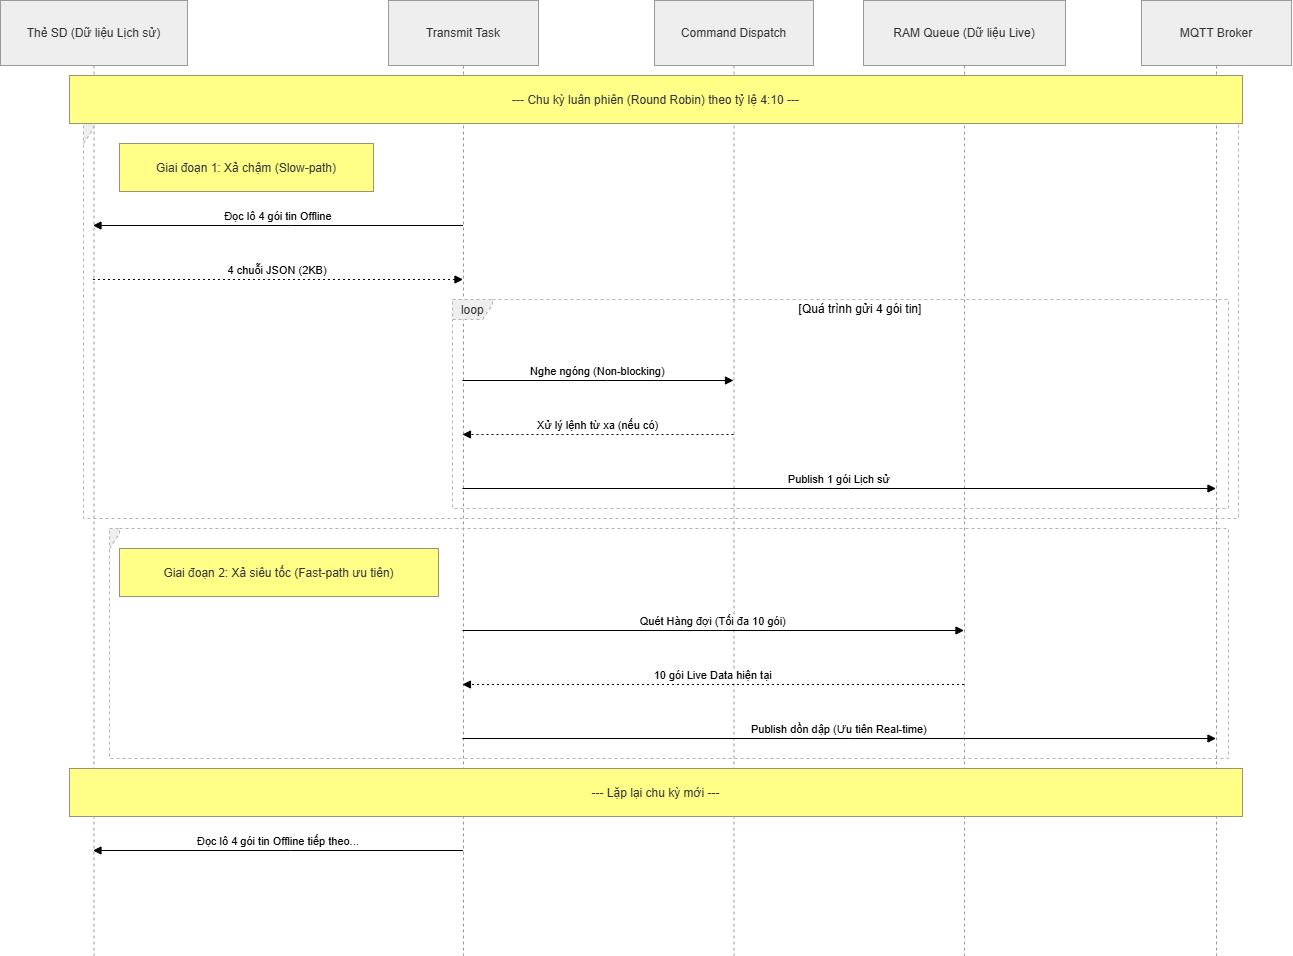

The diagram above was exported from draw.io. Its source (the exported page's mxGraphModel, read from the mxfile embedded in the PNG):
<mxGraphModel dx="1572" dy="868" grid="1" gridSize="10" guides="1" tooltips="1" connect="1" arrows="1" fold="1" page="1" pageScale="1" pageWidth="1169" pageHeight="827" math="0" shadow="0">
  <root>
    <mxCell id="0" />
    <mxCell id="1" parent="0" />
    <mxCell id="s6O4LT_XImPuEgtVKgFT-1" parent="1" style="shape=umlLifeline;perimeter=lifelinePerimeter;whiteSpace=wrap;container=1;dropTarget=0;collapsible=0;recursiveResize=0;outlineConnect=0;portConstraint=eastwest;newEdgeStyle={&quot;edgeStyle&quot;:&quot;elbowEdgeStyle&quot;,&quot;elbow&quot;:&quot;vertical&quot;,&quot;curved&quot;:0,&quot;rounded&quot;:0};size=65;fillColor=light-dark(#eeeeee,#1f2020);strokeColor=light-dark(#999999,#cccccc);fontColor=light-dark(#333333,#cccccc);" value="Thẻ SD (Dữ liệu Lịch sử)" vertex="1">
      <mxGeometry height="955" width="187" x="20" y="20" as="geometry" />
    </mxCell>
    <mxCell id="s6O4LT_XImPuEgtVKgFT-2" parent="1" style="shape=umlLifeline;perimeter=lifelinePerimeter;whiteSpace=wrap;container=1;dropTarget=0;collapsible=0;recursiveResize=0;outlineConnect=0;portConstraint=eastwest;newEdgeStyle={&quot;edgeStyle&quot;:&quot;elbowEdgeStyle&quot;,&quot;elbow&quot;:&quot;vertical&quot;,&quot;curved&quot;:0,&quot;rounded&quot;:0};size=65;fillColor=light-dark(#eeeeee,#1f2020);strokeColor=light-dark(#999999,#cccccc);fontColor=light-dark(#333333,#cccccc);" value="Transmit Task" vertex="1">
      <mxGeometry height="955" width="150" x="408" y="20" as="geometry" />
    </mxCell>
    <mxCell id="s6O4LT_XImPuEgtVKgFT-3" parent="1" style="shape=umlLifeline;perimeter=lifelinePerimeter;whiteSpace=wrap;container=1;dropTarget=0;collapsible=0;recursiveResize=0;outlineConnect=0;portConstraint=eastwest;newEdgeStyle={&quot;edgeStyle&quot;:&quot;elbowEdgeStyle&quot;,&quot;elbow&quot;:&quot;vertical&quot;,&quot;curved&quot;:0,&quot;rounded&quot;:0};size=65;fillColor=light-dark(#eeeeee,#1f2020);strokeColor=light-dark(#999999,#cccccc);fontColor=light-dark(#333333,#cccccc);" value="Command Dispatch" vertex="1">
      <mxGeometry height="955" width="159" x="674" y="20" as="geometry" />
    </mxCell>
    <mxCell id="s6O4LT_XImPuEgtVKgFT-4" parent="1" style="shape=umlLifeline;perimeter=lifelinePerimeter;whiteSpace=wrap;container=1;dropTarget=0;collapsible=0;recursiveResize=0;outlineConnect=0;portConstraint=eastwest;newEdgeStyle={&quot;edgeStyle&quot;:&quot;elbowEdgeStyle&quot;,&quot;elbow&quot;:&quot;vertical&quot;,&quot;curved&quot;:0,&quot;rounded&quot;:0};size=65;fillColor=light-dark(#eeeeee,#1f2020);strokeColor=light-dark(#999999,#cccccc);fontColor=light-dark(#333333,#cccccc);" value="RAM Queue (Dữ liệu Live)" vertex="1">
      <mxGeometry height="955" width="202" x="883" y="20" as="geometry" />
    </mxCell>
    <mxCell id="s6O4LT_XImPuEgtVKgFT-5" parent="1" style="shape=umlLifeline;perimeter=lifelinePerimeter;whiteSpace=wrap;container=1;dropTarget=0;collapsible=0;recursiveResize=0;outlineConnect=0;portConstraint=eastwest;newEdgeStyle={&quot;edgeStyle&quot;:&quot;elbowEdgeStyle&quot;,&quot;elbow&quot;:&quot;vertical&quot;,&quot;curved&quot;:0,&quot;rounded&quot;:0};size=65;fillColor=light-dark(#eeeeee,#1f2020);strokeColor=light-dark(#999999,#cccccc);fontColor=light-dark(#333333,#cccccc);" value="MQTT Broker" vertex="1">
      <mxGeometry height="955" width="150" x="1161" y="20" as="geometry" />
    </mxCell>
    <mxCell id="s6O4LT_XImPuEgtVKgFT-6" parent="1" style="shape=umlFrame;dashed=1;pointerEvents=0;dropTarget=0;strokeColor=#B3B3B3;height=20;width=40;fillColor=light-dark(#eeeeee,#1f2020);fontColor=light-dark(#333333,#cccccc);" value="loop" vertex="1">
      <mxGeometry height="209" width="776" x="472" y="319" as="geometry" />
    </mxCell>
    <mxCell id="s6O4LT_XImPuEgtVKgFT-7" parent="s6O4LT_XImPuEgtVKgFT-6" style="text;strokeColor=none;fillColor=none;align=center;verticalAlign=middle;whiteSpace=wrap;" value="[Quá trình gửi 4 gói tin]" vertex="1">
      <mxGeometry height="20" width="736" x="40" as="geometry" />
    </mxCell>
    <mxCell id="s6O4LT_XImPuEgtVKgFT-8" parent="1" style="shape=umlFrame;dashed=1;pointerEvents=0;dropTarget=0;strokeColor=#B3B3B3;height=20;width=0;fillColor=light-dark(#eeeeee,#1f2020);fontColor=light-dark(#333333,#cccccc);" value="" vertex="1">
      <mxGeometry height="395" width="1155" x="103" y="143" as="geometry" />
    </mxCell>
    <mxCell id="s6O4LT_XImPuEgtVKgFT-9" parent="s6O4LT_XImPuEgtVKgFT-8" style="text;strokeColor=none;fillColor=none;align=center;verticalAlign=middle;whiteSpace=wrap;" value="" vertex="1">
      <mxGeometry height="20" width="1155" as="geometry" />
    </mxCell>
    <mxCell id="s6O4LT_XImPuEgtVKgFT-10" parent="1" style="shape=umlFrame;dashed=1;pointerEvents=0;dropTarget=0;strokeColor=#B3B3B3;height=20;width=0;fillColor=light-dark(#eeeeee,#1f2020);fontColor=light-dark(#333333,#cccccc);" value="" vertex="1">
      <mxGeometry height="230" width="1119" x="129" y="548" as="geometry" />
    </mxCell>
    <mxCell id="s6O4LT_XImPuEgtVKgFT-11" parent="s6O4LT_XImPuEgtVKgFT-10" style="text;strokeColor=none;fillColor=none;align=center;verticalAlign=middle;whiteSpace=wrap;" value="" vertex="1">
      <mxGeometry height="20" width="1119" as="geometry" />
    </mxCell>
    <mxCell id="s6O4LT_XImPuEgtVKgFT-12" edge="1" parent="1" source="s6O4LT_XImPuEgtVKgFT-2" style="verticalAlign=bottom;edgeStyle=elbowEdgeStyle;elbow=vertical;curved=0;rounded=0;endArrow=block;" target="s6O4LT_XImPuEgtVKgFT-1" value="Đọc lô 4 gói tin Offline">
      <mxGeometry relative="1" as="geometry">
        <Array as="points">
          <mxPoint x="310" y="245" />
        </Array>
      </mxGeometry>
    </mxCell>
    <mxCell id="s6O4LT_XImPuEgtVKgFT-13" edge="1" parent="1" source="s6O4LT_XImPuEgtVKgFT-1" style="verticalAlign=bottom;edgeStyle=elbowEdgeStyle;elbow=vertical;curved=0;rounded=0;dashed=1;dashPattern=2 3;endArrow=block;" target="s6O4LT_XImPuEgtVKgFT-2" value="4 chuỗi JSON (2KB)">
      <mxGeometry relative="1" as="geometry">
        <Array as="points">
          <mxPoint x="307" y="299" />
        </Array>
      </mxGeometry>
    </mxCell>
    <mxCell id="s6O4LT_XImPuEgtVKgFT-14" edge="1" parent="1" source="s6O4LT_XImPuEgtVKgFT-2" style="verticalAlign=bottom;edgeStyle=elbowEdgeStyle;elbow=vertical;curved=0;rounded=0;endArrow=block;" target="s6O4LT_XImPuEgtVKgFT-3" value="Nghe ngóng (Non-blocking)">
      <mxGeometry relative="1" as="geometry">
        <Array as="points">
          <mxPoint x="627" y="400" />
        </Array>
      </mxGeometry>
    </mxCell>
    <mxCell id="s6O4LT_XImPuEgtVKgFT-15" edge="1" parent="1" source="s6O4LT_XImPuEgtVKgFT-3" style="verticalAlign=bottom;edgeStyle=elbowEdgeStyle;elbow=vertical;curved=0;rounded=0;dashed=1;dashPattern=2 3;endArrow=block;" target="s6O4LT_XImPuEgtVKgFT-2" value="Xử lý lệnh từ xa (nếu có)">
      <mxGeometry relative="1" as="geometry">
        <Array as="points">
          <mxPoint x="630" y="454" />
        </Array>
      </mxGeometry>
    </mxCell>
    <mxCell id="s6O4LT_XImPuEgtVKgFT-16" edge="1" parent="1" source="s6O4LT_XImPuEgtVKgFT-2" style="verticalAlign=bottom;edgeStyle=elbowEdgeStyle;elbow=vertical;curved=0;rounded=0;endArrow=block;" target="s6O4LT_XImPuEgtVKgFT-5" value="Publish 1 gói Lịch sử">
      <mxGeometry relative="1" as="geometry">
        <Array as="points">
          <mxPoint x="868" y="508" />
        </Array>
      </mxGeometry>
    </mxCell>
    <mxCell id="s6O4LT_XImPuEgtVKgFT-17" edge="1" parent="1" source="s6O4LT_XImPuEgtVKgFT-2" style="verticalAlign=bottom;edgeStyle=elbowEdgeStyle;elbow=vertical;curved=0;rounded=0;endArrow=block;" target="s6O4LT_XImPuEgtVKgFT-4" value="Quét Hàng đợi (Tối đa 10 gói)">
      <mxGeometry relative="1" as="geometry">
        <Array as="points">
          <mxPoint x="742" y="650" />
        </Array>
      </mxGeometry>
    </mxCell>
    <mxCell id="s6O4LT_XImPuEgtVKgFT-18" edge="1" parent="1" source="s6O4LT_XImPuEgtVKgFT-4" style="verticalAlign=bottom;edgeStyle=elbowEdgeStyle;elbow=vertical;curved=0;rounded=0;dashed=1;dashPattern=2 3;endArrow=block;" target="s6O4LT_XImPuEgtVKgFT-2" value="10 gói Live Data hiện tại">
      <mxGeometry relative="1" as="geometry">
        <Array as="points">
          <mxPoint x="745" y="704" />
        </Array>
      </mxGeometry>
    </mxCell>
    <mxCell id="s6O4LT_XImPuEgtVKgFT-19" edge="1" parent="1" source="s6O4LT_XImPuEgtVKgFT-2" style="verticalAlign=bottom;edgeStyle=elbowEdgeStyle;elbow=vertical;curved=0;rounded=0;endArrow=block;" target="s6O4LT_XImPuEgtVKgFT-5" value="Publish dồn dập (Ưu tiên Real-time)">
      <mxGeometry relative="1" as="geometry">
        <Array as="points">
          <mxPoint x="868" y="758" />
        </Array>
      </mxGeometry>
    </mxCell>
    <mxCell id="s6O4LT_XImPuEgtVKgFT-20" edge="1" parent="1" source="s6O4LT_XImPuEgtVKgFT-2" style="verticalAlign=bottom;edgeStyle=elbowEdgeStyle;elbow=vertical;curved=0;rounded=0;endArrow=block;" target="s6O4LT_XImPuEgtVKgFT-1" value="Đọc lô 4 gói tin Offline tiếp theo...">
      <mxGeometry relative="1" as="geometry">
        <Array as="points">
          <mxPoint x="310" y="870" />
        </Array>
      </mxGeometry>
    </mxCell>
    <mxCell id="s6O4LT_XImPuEgtVKgFT-21" parent="1" style="fillColor=#ffff88;strokeColor=#9E916F;fontColor=light-dark(#333333,#cccccc);" value="--- Chu kỳ luân phiên (Round Robin) theo tỷ lệ 4:10 ---" vertex="1">
      <mxGeometry height="48" width="1173" x="89" y="95" as="geometry" />
    </mxCell>
    <mxCell id="s6O4LT_XImPuEgtVKgFT-22" parent="1" style="fillColor=#ffff88;strokeColor=#9E916F;fontColor=light-dark(#333333,#cccccc);" value="Giai đoạn 1: Xả chậm (Slow-path)" vertex="1">
      <mxGeometry height="48" width="254" x="139" y="163" as="geometry" />
    </mxCell>
    <mxCell id="s6O4LT_XImPuEgtVKgFT-23" parent="1" style="fillColor=#ffff88;strokeColor=#9E916F;fontColor=light-dark(#333333,#cccccc);" value="Giai đoạn 2: Xả siêu tốc (Fast-path ưu tiên)" vertex="1">
      <mxGeometry height="48" width="319" x="139" y="568" as="geometry" />
    </mxCell>
    <mxCell id="s6O4LT_XImPuEgtVKgFT-24" parent="1" style="fillColor=#ffff88;strokeColor=#9E916F;fontColor=light-dark(#333333,#cccccc);" value="--- Lặp lại chu kỳ mới ---" vertex="1">
      <mxGeometry height="48" width="1173" x="89" y="788" as="geometry" />
    </mxCell>
  </root>
</mxGraphModel>